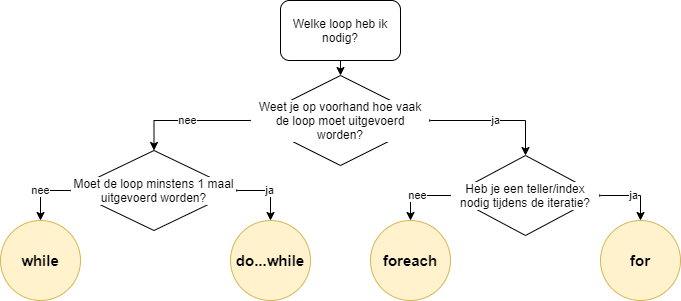

The diagram above was exported from draw.io. Its source (the exported page's mxGraphModel, read from the mxfile embedded in the PNG):
<mxGraphModel dx="2249" dy="822" grid="1" gridSize="10" guides="1" tooltips="1" connect="1" arrows="1" fold="1" page="1" pageScale="1" pageWidth="827" pageHeight="1169" math="0" shadow="0">
  <root>
    <mxCell id="0" />
    <mxCell id="1" parent="0" />
    <mxCell id="2" style="edgeStyle=orthogonalEdgeStyle;rounded=0;orthogonalLoop=1;jettySize=auto;html=1;exitX=0.5;exitY=1;exitDx=0;exitDy=0;entryX=0.5;entryY=0;entryDx=0;entryDy=0;fontSize=15;" edge="1" source="3" target="6" parent="1">
      <mxGeometry relative="1" as="geometry" />
    </mxCell>
    <mxCell id="3" value="Welke loop heb ik nodig?" style="rounded=1;whiteSpace=wrap;html=1;" vertex="1" parent="1">
      <mxGeometry x="-478" y="250" width="120" height="60" as="geometry" />
    </mxCell>
    <mxCell id="4" value="ja" style="edgeStyle=orthogonalEdgeStyle;rounded=0;orthogonalLoop=1;jettySize=auto;html=1;exitX=1;exitY=0.5;exitDx=0;exitDy=0;entryX=0.5;entryY=0;entryDx=0;entryDy=0;" edge="1" source="6" target="9" parent="1">
      <mxGeometry relative="1" as="geometry" />
    </mxCell>
    <mxCell id="5" value="nee" style="edgeStyle=orthogonalEdgeStyle;rounded=0;orthogonalLoop=1;jettySize=auto;html=1;exitX=0;exitY=0.5;exitDx=0;exitDy=0;entryX=0.5;entryY=0;entryDx=0;entryDy=0;" edge="1" source="6" target="12" parent="1">
      <mxGeometry relative="1" as="geometry" />
    </mxCell>
    <mxCell id="6" value="Weet je op voorhand hoe vaak de loop moet uitgevoerd worden?" style="rhombus;whiteSpace=wrap;html=1;labelBorderColor=none;labelBackgroundColor=#ffffff;" vertex="1" parent="1">
      <mxGeometry x="-508" y="325" width="180" height="90" as="geometry" />
    </mxCell>
    <mxCell id="7" value="ja" style="edgeStyle=orthogonalEdgeStyle;rounded=0;orthogonalLoop=1;jettySize=auto;html=1;exitX=1;exitY=0.5;exitDx=0;exitDy=0;" edge="1" source="9" target="15" parent="1">
      <mxGeometry relative="1" as="geometry" />
    </mxCell>
    <mxCell id="8" value="nee" style="edgeStyle=orthogonalEdgeStyle;rounded=0;orthogonalLoop=1;jettySize=auto;html=1;exitX=0;exitY=0.5;exitDx=0;exitDy=0;entryX=0.5;entryY=0;entryDx=0;entryDy=0;" edge="1" source="9" target="16" parent="1">
      <mxGeometry relative="1" as="geometry" />
    </mxCell>
    <mxCell id="9" value="Heb je een teller/index nodig tijdens de iteratie?" style="rhombus;whiteSpace=wrap;html=1;labelBackgroundColor=#ffffff;" vertex="1" parent="1">
      <mxGeometry x="-308" y="405" width="150" height="80" as="geometry" />
    </mxCell>
    <mxCell id="10" value="nee" style="edgeStyle=orthogonalEdgeStyle;rounded=0;orthogonalLoop=1;jettySize=auto;html=1;exitX=0;exitY=0.5;exitDx=0;exitDy=0;entryX=0.5;entryY=0;entryDx=0;entryDy=0;" edge="1" source="12" target="13" parent="1">
      <mxGeometry relative="1" as="geometry" />
    </mxCell>
    <mxCell id="11" value="ja" style="edgeStyle=orthogonalEdgeStyle;rounded=0;orthogonalLoop=1;jettySize=auto;html=1;exitX=1;exitY=0.5;exitDx=0;exitDy=0;entryX=0.5;entryY=0;entryDx=0;entryDy=0;" edge="1" source="12" target="14" parent="1">
      <mxGeometry relative="1" as="geometry" />
    </mxCell>
    <mxCell id="12" value="Moet de loop minstens 1 maal uitgevoerd worden?" style="rhombus;whiteSpace=wrap;html=1;labelBackgroundColor=#ffffff;" vertex="1" parent="1">
      <mxGeometry x="-688" y="400" width="167" height="80" as="geometry" />
    </mxCell>
    <mxCell id="13" value="while" style="ellipse;whiteSpace=wrap;html=1;aspect=fixed;labelBackgroundColor=none;fillColor=#fff2cc;strokeColor=#d6b656;fontStyle=1;fontSize=15;" vertex="1" parent="1">
      <mxGeometry x="-758" y="470" width="80" height="80" as="geometry" />
    </mxCell>
    <mxCell id="14" value="do...while" style="ellipse;whiteSpace=wrap;html=1;aspect=fixed;labelBackgroundColor=none;fillColor=#fff2cc;strokeColor=#d6b656;fontStyle=1;fontSize=15;" vertex="1" parent="1">
      <mxGeometry x="-528" y="470" width="80" height="80" as="geometry" />
    </mxCell>
    <mxCell id="15" value="for" style="ellipse;whiteSpace=wrap;html=1;aspect=fixed;labelBackgroundColor=none;fillColor=#fff2cc;strokeColor=#d6b656;fontStyle=1;fontSize=15;" vertex="1" parent="1">
      <mxGeometry x="-158" y="470" width="80" height="80" as="geometry" />
    </mxCell>
    <mxCell id="16" value="foreach" style="ellipse;whiteSpace=wrap;html=1;aspect=fixed;labelBackgroundColor=none;fillColor=#fff2cc;strokeColor=#d6b656;fontStyle=1;fontSize=15;" vertex="1" parent="1">
      <mxGeometry x="-388" y="470" width="80" height="80" as="geometry" />
    </mxCell>
  </root>
</mxGraphModel>